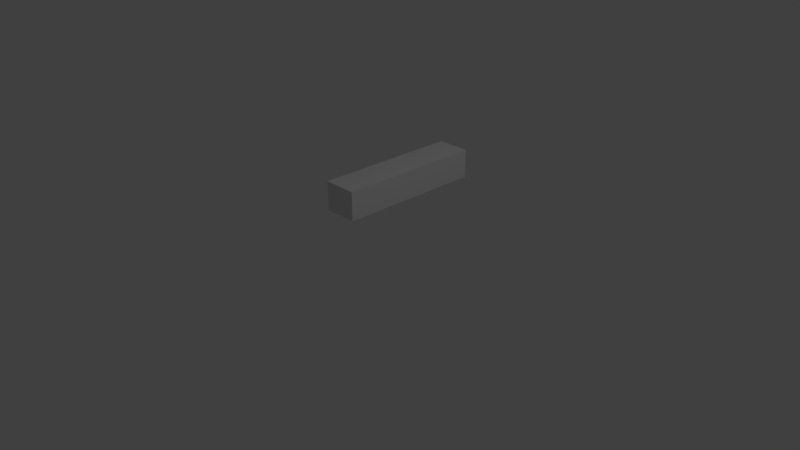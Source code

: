 # Source: test.blend  (saved by Blender 2.79.0; exported with 4.5.12 LTS)
import bpy
from mathutils import Matrix  # noqa: F401  (used for matrix-valued properties, if any)

bpy.ops.wm.read_factory_settings(use_empty=True)
scene = bpy.context.scene
scene.name = 'Scene'

# ---- collections
col_collection_1 = bpy.data.collections.new('Collection 1'); scene.collection.children.link(col_collection_1)

# ---- world
world_world = bpy.data.worlds.new('World'); scene.world = world_world
world_world.color = (0.05088, 0.05088, 0.05088)
world_world.use_sun_shadow = False
world_world.sun_shadow_jitter_overblur = 0.0
world_world.cycles.sampling_method = 'MANUAL'

# ---- cameras
cam_camera = bpy.data.cameras.new('Camera')
cam_camera.clip_end = 100.0
cam_camera.lens = 35.0
cam_camera.sensor_width = 32.0
cam_camera.sensor_height = 18.0
cam_camera.ortho_scale = 7.314
cam_camera.dof.focus_distance = 0.0
cam_camera.dof.aperture_fstop = 128.0

# ---- lights
light_lamp = bpy.data.lights.new('Lamp', 'POINT')
light_lamp.transmission_factor = 0.0
light_lamp.cutoff_distance = 30.0
light_lamp.energy = 100.0
light_lamp.shadow_buffer_clip_start = 1.001
light_lamp.shadow_soft_size = 0.1
light_lamp.shadow_maximum_resolution = 0.006
light_lamp.use_absolute_resolution = True

# ---- meshes
me_cube_003 = bpy.data.meshes.new('Cube.003')
me_cube_003.from_pydata([(0.5434, -0.5437, -1.03), (0.5434, -0.5437, -0.6413), (0.5434, 1.456, -1.03), (0.5434, 1.456, -0.6413), (1.0, -0.5437, -1.03), (1.0, -0.5437, -0.6413), (1.0, 1.456, -1.03), (1.0, 1.456, -0.6413)], [], [(0, 1, 3, 2), (2, 3, 7, 6), (6, 7, 5, 4), (4, 5, 1, 0), (2, 6, 4, 0), (7, 3, 1, 5)])
me_cube_003.use_remesh_preserve_volume = False
me_cube_003.use_remesh_preserve_attributes = False
me_cube_003.use_mirror_vertex_groups = False
me_cube_003.update()

# ---- objects
ob_cube = bpy.data.objects.new('Cube', me_cube_003)
ob_lamp = bpy.data.objects.new('Lamp', light_lamp)
ob_camera = bpy.data.objects.new('Camera', cam_camera)

# ---- transforms, parenting, visibility, modifiers, constraints
ob_cube.location = (-0.8453, 0.1489, 1.681)
ob_cube.lineart.crease_threshold = 0.0
ob_lamp.location = (4.076, 1.005, 5.904)
ob_lamp.rotation_euler = (0.6503, 0.05522, 1.866)
ob_lamp.lock_rotations_4d = False
ob_lamp.empty_display_type = 'ARROWS'
ob_lamp.color = (0.0, 0.0, 0.0, 0.0)
ob_lamp.lineart.crease_threshold = 0.0
ob_camera.location = (7.481, -6.508, 5.344)
ob_camera.rotation_euler = (1.109, 0.0, 0.8149)
ob_camera.lock_rotations_4d = False
ob_camera.empty_display_type = 'ARROWS'
ob_camera.color = (0.0, 0.0, 0.0, 0.0)
ob_camera.display_type = 'WIRE'
ob_camera.lineart.crease_threshold = 0.0

# ---- collection membership
col_collection_1.objects.link(ob_cube)
col_collection_1.objects.link(ob_lamp)
col_collection_1.objects.link(ob_camera)

# ---- scene / render settings (as saved in the file)
scene.camera = ob_camera
scene.frame_start = 1; scene.frame_end = 250; scene.frame_set(1)
scene.render.engine = 'BLENDER_EEVEE_NEXT'
scene.render.resolution_percentage = 50
scene.render.dither_intensity = 0.0
scene.cycles.use_denoising = False
scene.cycles.samples = 128
scene.cycles.sampling_pattern = 'TABULATED_SOBOL'
scene.cycles.use_adaptive_sampling = False
scene.cycles.use_light_tree = False
scene.cycles.blur_glossy = 0.0
scene.cycles.sample_clamp_indirect = 0.0
scene.view_settings.view_transform = 'Standard'
bpy.context.view_layer.update()
